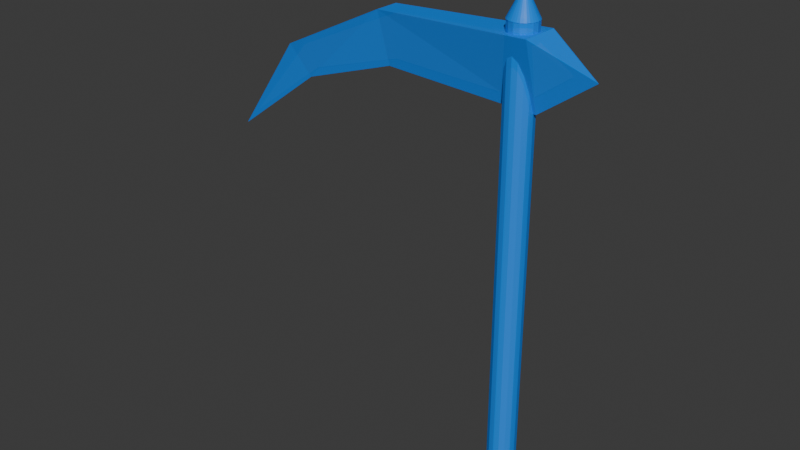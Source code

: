 # Source: scythe.blend  (saved by Blender 4.0.36; exported with 4.5.12 LTS)
import bpy
from mathutils import Matrix  # noqa: F401  (used for matrix-valued properties, if any)

bpy.ops.wm.read_factory_settings(use_empty=True)
scene = bpy.context.scene
scene.name = 'Scene'

# ---- materials (node trees are filled in below, after node groups)
mat_glow_inner_2 = bpy.data.materials.new('glow_inner_2')
mat_glow_inner_2.use_transparent_shadow = False
mat_blue_test_2 = bpy.data.materials.new('blue_test_2')
mat_blue_test_2.surface_render_method = 'BLENDED'
mat_blue_test_2.blend_method = 'BLEND'

# ---- material node trees
mat_glow_inner_2.use_nodes = True; mat_glow_inner_2.node_tree.nodes.clear()
_N = mat_glow_inner_2.node_tree.nodes; _L = mat_glow_inner_2.node_tree.links
n0 = _N.new('ShaderNodeBsdfPrincipled'); n0.name = 'Principled BSDF'; n0.location = (10, 300)
n0.inputs[3].default_value = 1.45
n1 = _N.new('ShaderNodeOutputMaterial'); n1.name = 'Material Output'; n1.location = (300, 300)
_L.new(n0.outputs[0], n1.inputs[0])
n1.is_active_output = True
mat_blue_test_2.use_nodes = True; mat_blue_test_2.node_tree.nodes.clear()
_N = mat_blue_test_2.node_tree.nodes; _L = mat_blue_test_2.node_tree.links
n0 = _N.new('ShaderNodeOutputMaterial'); n0.name = 'Material Output'; n0.location = (300, 300)
n0.target = 'CYCLES'
n1 = _N.new('ShaderNodeBsdfPrincipled'); n1.name = 'Principled BSDF'; n1.location = (15, 302)
n1.inputs[0].default_value = (0.0, 0.2709, 1.0, 1.0)
n1.inputs[2].default_value = 0.4591
n1.inputs[3].default_value = 1.35
n1.inputs[4].default_value = 0.8636
n1.inputs[25].default_value = 0.6409
n1.inputs[26].default_value = (0.2435, 0.002078, 1.0, 1.0)
n2 = _N.new('ShaderNodeOutputMaterial'); n2.name = 'Material Output.001'; n2.location = (0, 0)
n2.target = 'EEVEE'
n3 = _N.new('ShaderNodeMixShader'); n3.name = 'Mix Shader'; n3.location = (0, 0)
n3.label = 'Disable Shadow'
n3.hide = True
n4 = _N.new('ShaderNodeLightPath'); n4.name = 'Light Path'; n4.location = (0, 0)
n4.hide = True
n5 = _N.new('ShaderNodeBsdfTransparent'); n5.name = 'Transparent BSDF'; n5.location = (0, 0)
n5.hide = True
_L.new(n1.outputs[0], n0.inputs[0])
_L.new(n1.outputs[0], n3.inputs[1])
_L.new(n3.outputs[0], n2.inputs[0])
_L.new(n4.outputs[1], n3.inputs[0])
_L.new(n5.outputs[0], n3.inputs[2])
n0.is_active_output = True

# ---- world
world_world = bpy.data.worlds.new('World'); scene.world = world_world
world_world.use_nodes = True; world_world.node_tree.nodes.clear()
_N = world_world.node_tree.nodes; _L = world_world.node_tree.links
n0 = _N.new('ShaderNodeOutputWorld'); n0.name = 'World Output'; n0.location = (300, 300)
n1 = _N.new('ShaderNodeBackground'); n1.name = 'Background'; n1.location = (10, 300)
n1.inputs[0].default_value = (0.05088, 0.05088, 0.05088, 1.0)
_L.new(n1.outputs[0], n0.inputs[0])
n0.is_active_output = True
world_world.color = (0.05088, 0.05088, 0.05088)
world_world.use_sun_shadow = False
world_world.sun_shadow_jitter_overblur = 0.0

# ---- meshes
me_cube_003 = bpy.data.meshes.new('Cube.003')
me_cube_003.from_pydata([(0.9148, 0.3789, 34.92), (0.8233, 0.5501, 34.92), (0.7002, 0.7002, 34.92), (0.5501, 0.8233, 34.92), (0.3789, 0.9148, 34.92), (0.1932, 0.9712, 34.92), (-1.13e-10, 0.9902, 34.92), (0.9712, 0.1932, 34.92), (0.9902, 9.513e-11, 34.92), (0.9712, -0.1932, 34.92), (0.9148, -0.3789, 34.92), (0.8233, -0.5501, 34.92), (0.7002, -0.7002, 34.92), (0.5501, -0.8233, 34.92), (0.3789, -0.9148, 34.92), (0.1932, -0.9712, 34.92), (-1.13e-10, -0.9902, 34.92), (-0.1932, -0.9712, 34.92), (-0.3789, -0.9148, 34.92), (-0.5501, -0.8233, 34.92), (-0.7002, -0.7002, 34.92), (-0.8233, -0.5501, 34.92), (-0.9148, -0.3789, 34.92), (-0.9712, -0.1932, 34.92), (-0.9902, 9.513e-11, 34.92), (-0.9712, 0.1932, 34.92), (-0.9148, 0.3789, 34.92), (-0.8233, 0.5501, 34.92), (-0.7002, 0.7002, 34.92), (-0.5501, 0.8233, 34.92), (-0.3789, 0.9148, 34.92), (-0.1932, 0.9712, 34.92), (-1.13e-10, 9.513e-11, 36.9), (0.0, 1.0, -4.899), (0.0, 1.0, 34.92), (0.3827, 0.9239, -4.899), (0.3827, 0.9239, 34.92), (0.7071, 0.7071, -4.899), (0.7071, 0.7071, 34.92), (0.9239, 0.3827, -4.899), (0.9239, 0.3827, 34.92), (1.0, 0.0, -4.899), (1.0, 0.0, 34.92), (0.9239, -0.3827, -4.899), (0.9239, -0.3827, 34.92), (0.7071, -0.7071, -4.899), (0.7071, -0.7071, 34.92), (0.3827, -0.9239, -4.899), (0.3827, -0.9239, 34.92), (0.0, -1.0, -4.899), (0.0, -1.0, 34.92), (-0.3827, -0.9239, -4.899), (-0.3827, -0.9239, 34.92), (-0.7071, -0.7071, -4.899), (-0.7071, -0.7071, 34.92), (-0.9239, -0.3827, -4.899), (-0.9239, -0.3827, 34.92), (-1.0, 0.0, -4.899), (-1.0, 0.0, 34.92), (-0.9239, 0.3827, -4.899), (-0.9239, 0.3827, 34.92), (-0.7071, 0.7071, -4.899), (-0.7071, 0.7071, 34.92), (-0.3827, 0.9239, -4.899), (-0.3827, 0.9239, 34.92), (0.0, -11.41, 30.85), (-0.3973, -11.61, 34.39), (0.0, 0.6993, 30.35), (-0.6168, 0.6644, 34.83), (0.0, -11.41, 30.85), (0.3973, -11.61, 34.39), (0.0, 0.6993, 30.35), (0.6168, 0.6644, 34.83), (0.1633, -19.59, 28.41), (-0.235, -20.65, 30.24), (0.1633, -19.59, 28.41), (0.5223, -20.65, 30.25), (0.25, -27.02, 22.9), (0.2569, -27.0, 22.88), (0.263, -27.02, 22.9), (0.04496, 4.378, 32.98), (0.0, -11.41, 30.85), (0.0, 0.6993, 30.35), (0.1633, -19.7, 28.0), (0.2569, -27.11, 22.47), (0.04496, 4.378, 32.98), (1.165, 0.4825, 36.2), (1.048, 0.7005, 36.2), (0.8916, 0.8916, 36.2), (0.7005, 1.048, 36.2), (0.4825, 1.165, 36.2), (0.246, 1.237, 36.2), (4.044e-09, 1.261, 36.2), (1.237, 0.246, 36.2), (1.261, -2.588e-07, 36.2), (1.237, -0.246, 36.2), (1.165, -0.4825, 36.2), (1.048, -0.7005, 36.2), (0.8916, -0.8916, 36.2), (0.7005, -1.048, 36.2), (0.4825, -1.165, 36.2), (0.246, -1.237, 36.2), (4.044e-09, -1.261, 36.2), (-0.246, -1.237, 36.2), (-0.4825, -1.165, 36.2), (-0.7005, -1.048, 36.2), (-0.8916, -0.8916, 36.2), (-1.048, -0.7005, 36.2), (-1.165, -0.4825, 36.2), (-1.237, -0.246, 36.2), (-1.261, -2.588e-07, 36.2), (-1.237, 0.246, 36.2), (-1.165, 0.4825, 36.2), (-1.048, 0.7005, 36.2), (-0.8916, 0.8916, 36.2), (-0.7005, 1.048, 36.2), (-0.4825, 1.165, 36.2), (-0.246, 1.237, 36.2), (4.044e-09, -2.588e-07, 38.72), (2.022e-09, 1.244, -5.525), (2.022e-09, 1.244, 36.25), (0.4762, 1.15, -5.525), (0.4762, 1.15, 36.25), (0.8799, 0.8799, -5.525), (0.8799, 0.8799, 36.25), (1.15, 0.4762, -5.525), (1.15, 0.4762, 36.25), (1.244, -2.588e-07, -5.525), (1.244, -2.588e-07, 36.25), (1.15, -0.4762, -5.525), (1.15, -0.4762, 36.25), (0.8799, -0.8799, -5.525), (0.8799, -0.8799, 36.25), (0.4762, -1.15, -5.525), (0.4762, -1.15, 36.25), (2.022e-09, -1.244, -5.525), (2.022e-09, -1.244, 36.25), (-0.4762, -1.15, -5.525), (-0.4762, -1.15, 36.25), (-0.8799, -0.8799, -5.525), (-0.8799, -0.8799, 36.25), (-1.15, -0.4762, -5.525), (-1.15, -0.4762, 36.25), (-1.244, -2.588e-07, -5.525), (-1.244, -2.588e-07, 36.25), (-1.15, 0.4762, -5.525), (-1.15, 0.4762, 36.25), (-0.8799, 0.8799, -5.525), (-0.8799, 0.8799, 36.25), (-0.4762, 1.15, -5.525), (-0.4762, 1.15, 36.25), (0.04793, -12.08, 30.13), (-1.049, -12.34, 34.81), (0.04793, 1.483, 29.46), (-1.656, 1.436, 35.39), (0.04793, -12.08, 30.13), (1.145, -12.34, 34.81), (0.04793, 1.483, 29.46), (1.752, 1.436, 35.39), (0.1855, -20.46, 27.38), (-0.9148, -21.76, 30.21), (0.1855, -20.46, 27.38), (1.177, -21.76, 30.22), (0.2439, -28.46, 21.37), (0.2227, -28.48, 21.39), (0.2439, -28.46, 21.37), (0.2587, -28.48, 21.39), (0.1721, 6.351, 32.95)], [(81, 83), (83, 84), (82, 85), (151, 159), (159, 163), (153, 167)], [(3, 32, 2), (4, 32, 3), (5, 32, 4), (6, 32, 5), (2, 32, 1), (1, 32, 0), (0, 32, 7), (7, 32, 8), (8, 32, 9), (9, 32, 10), (10, 32, 11), (11, 32, 12), (12, 32, 13), (13, 32, 14), (14, 32, 15), (15, 32, 16), (16, 32, 17), (17, 32, 18), (18, 32, 19), (19, 32, 20), (20, 32, 21), (21, 32, 22), (22, 32, 23), (23, 32, 24), (24, 32, 25), (25, 32, 26), (26, 32, 27), (27, 32, 28), (28, 32, 29), (29, 32, 30), (1, 0, 7, 8, 9, 10, 11, 12, 13, 14, 15, 16, 17, 18, 19, 20, 21, 22, 23, 24, 25, 26, 27, 28, 29, 30, 31, 6, 5, 4, 3, 2), (30, 32, 31), (31, 32, 6), (33, 34, 36, 35), (35, 36, 38, 37), (37, 38, 40, 39), (39, 40, 42, 41), (41, 42, 44, 43), (43, 44, 46, 45), (45, 46, 48, 47), (47, 48, 50, 49), (49, 50, 52, 51), (51, 52, 54, 53), (53, 54, 56, 55), (55, 56, 58, 57), (57, 58, 60, 59), (59, 60, 62, 61), (36, 34, 64, 62, 60, 58, 56, 54, 52, 50, 48, 46, 44, 42, 40, 38), (61, 62, 64, 63), (63, 64, 34, 33), (33, 35, 37, 39, 41, 43, 45, 47, 49, 51, 53, 55, 57, 59, 61, 63), (65, 66, 68, 67), (68, 72, 80), (71, 72, 70, 69), (67, 71, 69, 65), (72, 68, 66, 70), (66, 69, 65, 75, 73, 74), (66, 74, 76, 70), (70, 76, 75, 69), (77, 74, 75, 78), (79, 76, 74, 77), (78, 77, 79), (76, 79, 78, 75), (72, 67, 71, 80), (67, 68, 80, 71), (89, 88, 118), (90, 89, 118), (91, 90, 118), (92, 91, 118), (88, 87, 118), (87, 86, 118), (86, 93, 118), (93, 94, 118), (94, 95, 118), (95, 96, 118), (96, 97, 118), (97, 98, 118), (98, 99, 118), (99, 100, 118), (100, 101, 118), (101, 102, 118), (102, 103, 118), (103, 104, 118), (104, 105, 118), (105, 106, 118), (106, 107, 118), (107, 108, 118), (108, 109, 118), (109, 110, 118), (110, 111, 118), (111, 112, 118), (112, 113, 118), (113, 114, 118), (114, 115, 118), (115, 116, 118), (87, 88, 89, 90, 91, 92, 117, 116, 115, 114, 113, 112, 111, 110, 109, 108, 107, 106, 105, 104, 103, 102, 101, 100, 99, 98, 97, 96, 95, 94, 93, 86), (116, 117, 118), (117, 92, 118), (119, 121, 122, 120), (121, 123, 124, 122), (123, 125, 126, 124), (125, 127, 128, 126), (127, 129, 130, 128), (129, 131, 132, 130), (131, 133, 134, 132), (133, 135, 136, 134), (135, 137, 138, 136), (137, 139, 140, 138), (139, 141, 142, 140), (141, 143, 144, 142), (143, 145, 146, 144), (145, 147, 148, 146), (122, 124, 126, 128, 130, 132, 134, 136, 138, 140, 142, 144, 146, 148, 150, 120), (147, 149, 150, 148), (149, 119, 120, 150), (119, 149, 147, 145, 143, 141, 139, 137, 135, 133, 131, 129, 127, 125, 123, 121), (151, 153, 154, 152), (154, 167, 158), (157, 155, 156, 158), (153, 151, 155, 157), (158, 156, 152, 154), (152, 160, 159, 161, 151, 155), (152, 156, 162, 160), (156, 155, 161, 162), (164, 165, 161, 160), (166, 164, 160, 162), (165, 166, 164), (162, 161, 165, 166), (158, 167, 157, 153), (153, 157, 167, 154)])
me_cube_003.polygons.foreach_set('material_index', [0, 0, 0, 0, 0, 0, 0, 0, 0, 0, 0, 0, 0, 0, 0, 0, 0, 0, 0, 0, 0, 0, 0, 0, 0, 0, 0, 0, 0, 0, 0, 0, 0, 0, 0, 0, 0, 0, 0, 0, 0, 0, 0, 0, 0, 0, 0, 0, 0, 0, 0, 0, 0, 0, 0, 0, 0, 0, 0, 0, 0, 0, 0, 0, 0, 1, 1, 1, 1, 1, 1, 1, 1, 1, 1, 1, 1, 1, 1, 1, 1, 1, 1, 1, 1, 1, 1, 1, 1, 1, 1, 1, 1, 1, 1, 1, 1, 1, 1, 1, 1, 1, 1, 1, 1, 1, 1, 1, 1, 1, 1, 1, 1, 1, 1, 1, 1, 1, 1, 1, 1, 1, 1, 1, 1, 1, 1, 1, 1, 1])
_uv = me_cube_003.uv_layers.new(name='UVMap')
_uv.uv.foreach_set('vector', [0.3833, 0.4496, 0.25, 0.25, 0.4197, 0.4197, 0.3418, 0.4717, 0.25, 0.25, 0.3833, 0.4496, 0.2968, 0.4854, 0.25, 0.25, 0.3418, 0.4717, 0.25, 0.49, 0.25, 0.25, 0.2968, 0.4854, 0.4197, 0.4197, 0.25, 0.25, 0.4496, 0.3833, 0.4496, 0.3833, 0.25, 0.25, 0.4717, 0.3418, 0.4717, 0.3418, 0.25, 0.25, 0.4854, 0.2968, 0.4854, 0.2968, 0.25, 0.25, 0.49, 0.25, 0.49, 0.25, 0.25, 0.25, 0.4854, 0.2032, 0.4854, 0.2032, 0.25, 0.25, 0.4717, 0.1582, 0.4717, 0.1582, 0.25, 0.25, 0.4496, 0.1167, 0.4496, 0.1167, 0.25, 0.25, 0.4197, 0.08029, 0.4197, 0.08029, 0.25, 0.25, 0.3833, 0.05045, 0.3833, 0.05045, 0.25, 0.25, 0.3418, 0.02827, 0.3418, 0.02827, 0.25, 0.25, 0.2968, 0.01461, 0.2968, 0.01461, 0.25, 0.25, 0.25, 0.01, 0.25, 0.01, 0.25, 0.25, 0.2032, 0.01461, 0.2032, 0.01461, 0.25, 0.25, 0.1582, 0.02827, 0.1582, 0.02827, 0.25, 0.25, 0.1167, 0.05045, 0.1167, 0.05045, 0.25, 0.25, 0.08029, 0.08029, 0.08029, 0.08029, 0.25, 0.25, 0.05045, 0.1167, 0.05045, 0.1167, 0.25, 0.25, 0.02827, 0.1582, 0.02827, 0.1582, 0.25, 0.25, 0.01461, 0.2032, 0.01461, 0.2032, 0.25, 0.25, 0.01, 0.25, 0.01, 0.25, 0.25, 0.25, 0.01461, 0.2968, 0.01461, 0.2968, 0.25, 0.25, 0.02827, 0.3418, 0.02827, 0.3418, 0.25, 0.25, 0.05045, 0.3833, 0.05045, 0.3833, 0.25, 0.25, 0.08029, 0.4197, 0.08029, 0.4197, 0.25, 0.25, 0.1167, 0.4496, 0.1167, 0.4496, 0.25, 0.25, 0.1582, 0.4717, 0.9496, 0.3833, 0.9717, 0.3418, 0.9854, 0.2968, 0.99, 0.25, 0.9854, 0.2032, 0.9717, 0.1582, 0.9496, 0.1167, 0.9197, 0.08029, 0.8833, 0.05045, 0.8418, 0.02827, 0.7968, 0.01461, 0.75, 0.01, 0.7032, 0.01461, 0.6582, 0.02827, 0.6167, 0.05045, 0.5803, 0.08029, 0.5504, 0.1167, 0.5283, 0.1582, 0.5146, 0.2032, 0.51, 0.25, 0.5146, 0.2968, 0.5283, 0.3418, 0.5504, 0.3833, 0.5803, 0.4197, 0.6167, 0.4496, 0.6582, 0.4717, 0.7032, 0.4854, 0.75, 0.49, 0.7968, 0.4854, 0.8418, 0.4717, 0.8833, 0.4496, 0.9197, 0.4197, 0.1582, 0.4717, 0.25, 0.25, 0.2032, 0.4854, 0.2032, 0.4854, 0.25, 0.25, 0.25, 0.49, 1.0, 0.5, 1.0, 1.0, 0.9375, 1.0, 0.9375, 0.5, 0.9375, 0.5, 0.9375, 1.0, 0.875, 1.0, 0.875, 0.5, 0.875, 0.5, 0.875, 1.0, 0.8125, 1.0, 0.8125, 0.5, 0.8125, 0.5, 0.8125, 1.0, 0.75, 1.0, 0.75, 0.5, 0.75, 0.5, 0.75, 1.0, 0.6875, 1.0, 0.6875, 0.5, 0.6875, 0.5, 0.6875, 1.0, 0.625, 1.0, 0.625, 0.5, 0.625, 0.5, 0.625, 1.0, 0.5625, 1.0, 0.5625, 0.5, 0.5625, 0.5, 0.5625, 1.0, 0.5, 1.0, 0.5, 0.5, 0.5, 0.5, 0.5, 1.0, 0.4375, 1.0, 0.4375, 0.5, 0.4375, 0.5, 0.4375, 1.0, 0.375, 1.0, 0.375, 0.5, 0.375, 0.5, 0.375, 1.0, 0.3125, 1.0, 0.3125, 0.5, 0.3125, 0.5, 0.3125, 1.0, 0.25, 1.0, 0.25, 0.5, 0.25, 0.5, 0.25, 1.0, 0.1875, 1.0, 0.1875, 0.5, 0.1875, 0.5, 0.1875, 1.0, 0.125, 1.0, 0.125, 0.5, 0.3418, 0.4717, 0.25, 0.49, 0.1582, 0.4717, 0.08029, 0.4197, 0.02827, 0.3418, 0.01, 0.25, 0.02827, 0.1582, 0.08029, 0.08029, 0.1582, 0.02827, 0.25, 0.01, 0.3418, 0.02827, 0.4197, 0.08029, 0.4717, 0.1582, 0.49, 0.25, 0.4717, 0.3418, 0.4197, 0.4197, 0.125, 0.5, 0.125, 1.0, 0.0625, 1.0, 0.0625, 0.5, 0.0625, 0.5, 0.0625, 1.0, 0.0, 1.0, 0.0, 0.5, 0.75, 0.49, 0.8418, 0.4717, 0.9197, 0.4197, 0.9717, 0.3418, 0.99, 0.25, 0.9717, 0.1582, 0.9197, 0.08029, 0.8418, 0.02827, 0.75, 0.01, 0.6582, 0.02827, 0.5803, 0.08029, 0.5283, 0.1582, 0.51, 0.25, 0.5283, 0.3418, 0.5803, 0.4197, 0.6582, 0.4717, 0.375, 0.0, 0.625, 0.0, 0.625, 0.25, 0.375, 0.25, 0.625, 0.25, 0.625, 0.5, 0.5312, 0.9062, 0.375, 0.5, 0.625, 0.5, 0.625, 0.75, 0.375, 0.75, 0.125, 0.5, 0.375, 0.5, 0.375, 0.75, 0.125, 0.75, 0.625, 0.5, 0.875, 0.5, 0.875, 0.75, 0.625, 0.75, 0.5312, 0.9062, 0.375, 0.75, 0.375, 1.0, 0.5312, 0.9062, 0.5312, 0.9062, 0.5312, 0.9062, 0.5312, 0.9062, 0.5312, 0.9062, 0.5312, 0.9062, 0.625, 0.75, 0.625, 0.75, 0.5312, 0.9062, 0.5312, 0.9062, 0.375, 0.75, 0.5312, 0.9062, 0.5312, 0.9062, 0.5312, 0.9062, 0.5312, 0.9062, 0.5312, 0.9062, 0.5312, 0.9062, 0.5312, 0.9062, 0.5312, 0.9062, 0.5312, 0.9062, 0.5312, 0.9062, 0.5312, 0.9062, 0.5312, 0.9062, 0.5312, 0.9062, 0.5312, 0.9062, 0.5312, 0.9062, 0.625, 0.5, 0.125, 0.5, 0.375, 0.5, 0.5312, 0.9062, 0.375, 0.25, 0.625, 0.25, 0.5312, 0.9062, 0.375, 0.5, 0.3833, 0.4496, 0.4197, 0.4197, 0.25, 0.25, 0.3418, 0.4717, 0.3833, 0.4496, 0.25, 0.25, 0.2968, 0.4854, 0.3418, 0.4717, 0.25, 0.25, 0.25, 0.49, 0.2968, 0.4854, 0.25, 0.25, 0.4197, 0.4197, 0.4496, 0.3833, 0.25, 0.25, 0.4496, 0.3833, 0.4717, 0.3418, 0.25, 0.25, 0.4717, 0.3418, 0.4854, 0.2968, 0.25, 0.25, 0.4854, 0.2968, 0.49, 0.25, 0.25, 0.25, 0.49, 0.25, 0.4854, 0.2032, 0.25, 0.25, 0.4854, 0.2032, 0.4717, 0.1582, 0.25, 0.25, 0.4717, 0.1582, 0.4496, 0.1167, 0.25, 0.25, 0.4496, 0.1167, 0.4197, 0.08029, 0.25, 0.25, 0.4197, 0.08029, 0.3833, 0.05045, 0.25, 0.25, 0.3833, 0.05045, 0.3418, 0.02827, 0.25, 0.25, 0.3418, 0.02827, 0.2968, 0.01461, 0.25, 0.25, 0.2968, 0.01461, 0.25, 0.01, 0.25, 0.25, 0.25, 0.01, 0.2032, 0.01461, 0.25, 0.25, 0.2032, 0.01461, 0.1582, 0.02827, 0.25, 0.25, 0.1582, 0.02827, 0.1167, 0.05045, 0.25, 0.25, 0.1167, 0.05045, 0.08029, 0.08029, 0.25, 0.25, 0.08029, 0.08029, 0.05045, 0.1167, 0.25, 0.25, 0.05045, 0.1167, 0.02827, 0.1582, 0.25, 0.25, 0.02827, 0.1582, 0.01461, 0.2032, 0.25, 0.25, 0.01461, 0.2032, 0.01, 0.25, 0.25, 0.25, 0.01, 0.25, 0.01461, 0.2968, 0.25, 0.25, 0.01461, 0.2968, 0.02827, 0.3418, 0.25, 0.25, 0.02827, 0.3418, 0.05045, 0.3833, 0.25, 0.25, 0.05045, 0.3833, 0.08029, 0.4197, 0.25, 0.25, 0.08029, 0.4197, 0.1167, 0.4496, 0.25, 0.25, 0.1167, 0.4496, 0.1582, 0.4717, 0.25, 0.25, 0.9496, 0.3833, 0.9197, 0.4197, 0.8833, 0.4496, 0.8418, 0.4717, 0.7968, 0.4854, 0.75, 0.49, 0.7032, 0.4854, 0.6582, 0.4717, 0.6167, 0.4496, 0.5803, 0.4197, 0.5504, 0.3833, 0.5283, 0.3418, 0.5146, 0.2968, 0.51, 0.25, 0.5146, 0.2032, 0.5283, 0.1582, 0.5504, 0.1167, 0.5803, 0.08029, 0.6167, 0.05045, 0.6582, 0.02827, 0.7032, 0.01461, 0.75, 0.01, 0.7968, 0.01461, 0.8418, 0.02827, 0.8833, 0.05045, 0.9197, 0.08029, 0.9496, 0.1167, 0.9717, 0.1582, 0.9854, 0.2032, 0.99, 0.25, 0.9854, 0.2968, 0.9717, 0.3418, 0.1582, 0.4717, 0.2032, 0.4854, 0.25, 0.25, 0.2032, 0.4854, 0.25, 0.49, 0.25, 0.25, 1.0, 0.5, 0.9375, 0.5, 0.9375, 1.0, 1.0, 1.0, 0.9375, 0.5, 0.875, 0.5, 0.875, 1.0, 0.9375, 1.0, 0.875, 0.5, 0.8125, 0.5, 0.8125, 1.0, 0.875, 1.0, 0.8125, 0.5, 0.75, 0.5, 0.75, 1.0, 0.8125, 1.0, 0.75, 0.5, 0.6875, 0.5, 0.6875, 1.0, 0.75, 1.0, 0.6875, 0.5, 0.625, 0.5, 0.625, 1.0, 0.6875, 1.0, 0.625, 0.5, 0.5625, 0.5, 0.5625, 1.0, 0.625, 1.0, 0.5625, 0.5, 0.5, 0.5, 0.5, 1.0, 0.5625, 1.0, 0.5, 0.5, 0.4375, 0.5, 0.4375, 1.0, 0.5, 1.0, 0.4375, 0.5, 0.375, 0.5, 0.375, 1.0, 0.4375, 1.0, 0.375, 0.5, 0.3125, 0.5, 0.3125, 1.0, 0.375, 1.0, 0.3125, 0.5, 0.25, 0.5, 0.25, 1.0, 0.3125, 1.0, 0.25, 0.5, 0.1875, 0.5, 0.1875, 1.0, 0.25, 1.0, 0.1875, 0.5, 0.125, 0.5, 0.125, 1.0, 0.1875, 1.0, 0.3418, 0.4717, 0.4197, 0.4197, 0.4717, 0.3418, 0.49, 0.25, 0.4717, 0.1582, 0.4197, 0.08029, 0.3418, 0.02827, 0.25, 0.01, 0.1582, 0.02827, 0.08029, 0.08029, 0.02827, 0.1582, 0.01, 0.25, 0.02827, 0.3418, 0.08029, 0.4197, 0.1582, 0.4717, 0.25, 0.49, 0.125, 0.5, 0.0625, 0.5, 0.0625, 1.0, 0.125, 1.0, 0.0625, 0.5, 0.0, 0.5, 0.0, 1.0, 0.0625, 1.0, 0.75, 0.49, 0.6582, 0.4717, 0.5803, 0.4197, 0.5283, 0.3418, 0.51, 0.25, 0.5283, 0.1582, 0.5803, 0.08029, 0.6582, 0.02827, 0.75, 0.01, 0.8418, 0.02827, 0.9197, 0.08029, 0.9717, 0.1582, 0.99, 0.25, 0.9717, 0.3418, 0.9197, 0.4197, 0.8418, 0.4717, 0.375, 0.0, 0.375, 0.25, 0.625, 0.25, 0.625, 0.0, 0.625, 0.25, 0.6094, 0.9863, 0.625, 0.5, 0.375, 0.5, 0.375, 0.75, 0.625, 0.75, 0.625, 0.5, 0.125, 0.5, 0.125, 0.75, 0.375, 0.75, 0.375, 0.5, 0.625, 0.5, 0.625, 0.75, 0.875, 0.75, 0.875, 0.5, 0.6094, 0.9863, 0.6094, 0.9863, 0.6094, 0.9863, 0.6094, 0.9863, 0.375, 1.0, 0.375, 0.75, 0.6094, 0.9863, 0.625, 0.75, 0.6094, 0.9863, 0.6094, 0.9863, 0.625, 0.75, 0.375, 0.75, 0.6094, 0.9863, 0.6094, 0.9863, 0.6094, 0.9863, 0.6094, 0.9863, 0.6094, 0.9863, 0.6094, 0.9863, 0.6094, 0.9863, 0.6094, 0.9863, 0.6094, 0.9863, 0.6094, 0.9863, 0.6094, 0.9863, 0.6094, 0.9863, 0.6094, 0.9863, 0.6094, 0.9863, 0.6094, 0.9863, 0.6094, 0.9863, 0.6094, 0.9863, 0.625, 0.5, 0.6094, 0.9863, 0.375, 0.5, 0.125, 0.5, 0.375, 0.25, 0.375, 0.5, 0.6094, 0.9863, 0.625, 0.25])
me_cube_003.materials.append(mat_glow_inner_2)
me_cube_003.materials.append(mat_blue_test_2)
me_cube_003.update()
arm_armature_001 = bpy.data.armatures.new('Armature.001')  # bones are not reproduced

# ---- objects
ob_armature = bpy.data.objects.new('Armature', arm_armature_001)
ob_scythe_model = bpy.data.objects.new('scythe_model', me_cube_003)

# ---- transforms, parenting, visibility, modifiers, constraints
ob_armature.location = (0.0, 0.0, 0.0)
ob_scythe_model.location = (0.0, 0.0, 0.0)
ob_scythe_model.rotation_euler = (0.0, -0.0, -1.571)
ob_scythe_model.scale = (1.5, 1.5, 1.5)
_vg = ob_scythe_model.vertex_groups.new(name='weapon_bone')
_vg.add([0, 1, 2, 3, 4, 5, 6, 7, 8, 9, 10, 11, 12, 13, 14, 15, 16, 17, 18, 19, 20, 21, 22, 23, 24, 25, 26, 27, 28, 29, 30, 31, 32, 33, 34, 35, 36, 37, 38, 39, 40, 41, 42, 43, 44, 45, 46, 47, 48, 49, 50, 51, 52, 53, 54, 55, 56, 57, 58, 59, 60, 61, 62, 63, 64, 65, 66, 67, 68, 69, 70, 71, 72, 73, 74, 75, 76, 77, 78, 79, 80, 81, 82, 83, 84, 85, 86, 87, 88, 89, 90, 91, 92, 93, 94, 95, 96, 97, 98, 99, 100, 101, 102, 103, 104, 105, 106, 107, 108, 109, 110, 111, 112, 113, 114, 115, 116, 117, 118, 119, 120, 121, 122, 123, 124, 125, 126, 127, 128, 129, 130, 131, 132, 133, 134, 135, 136, 137, 138, 139, 140, 141, 142, 143, 144, 145, 146, 147, 148, 149, 150, 151, 152, 153, 154, 155, 156, 157, 158, 159, 160, 161, 162, 163, 164, 165, 166, 167], 1.0, 'REPLACE')
_m = ob_scythe_model.modifiers.new('Armature', 'ARMATURE')
_m.object = ob_armature
_m.vertex_group = 'weapon_bone'

# ---- collection membership
scene.collection.objects.link(ob_armature)
scene.collection.objects.link(ob_scythe_model)

# ---- scene / render settings (as saved in the file)
scene.frame_start = 1; scene.frame_end = 250; scene.frame_set(1)
scene.render.engine = 'BLENDER_EEVEE_NEXT'
scene.cycles.sampling_pattern = 'TABULATED_SOBOL'
bpy.context.view_layer.update()

# ---- added for rendering (the .blend has no active camera and no usable light): camera, sun
cam_auto = bpy.data.cameras.new('AutoCamera')
cam_auto.lens = 50.0
cam_auto.sensor_width = 36.0
cam_auto.clip_end = 1374.06
ob_auto_camera = bpy.data.objects.new('AutoCamera', cam_auto)
scene.collection.objects.link(ob_auto_camera)
ob_auto_camera.location = (61.6979, -93.9376, 87.5334)
ob_auto_camera.rotation_euler = (1.09748, -7.21219e-08, 0.694738)
scene.camera = ob_auto_camera
light_auto_sun = bpy.data.lights.new('AutoSun', 'SUN')
light_auto_sun.energy = 3.0
light_auto_sun.angle = 0.0523599
ob_auto_sun = bpy.data.objects.new('AutoSun', light_auto_sun)
scene.collection.objects.link(ob_auto_sun)
ob_auto_sun.rotation_euler = (0.872665, 0.174533, 0.523599)
bpy.context.view_layer.update()
